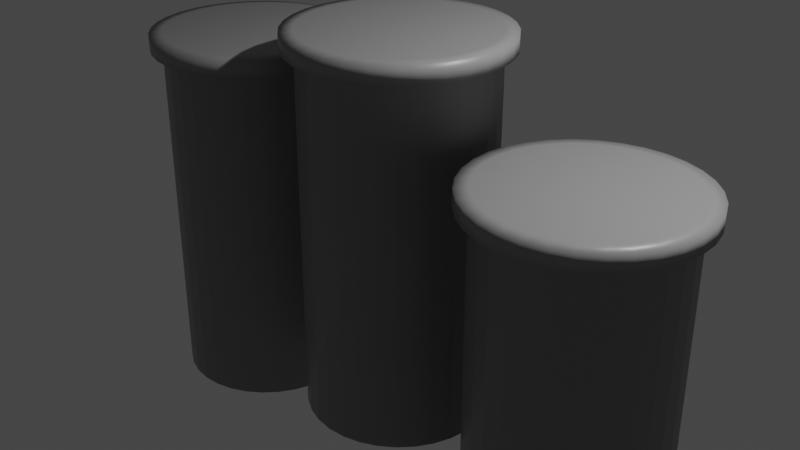 # Source: Pedistals.blend  (saved by Blender 2.93.21; exported with 4.5.12 LTS)
import bpy
from mathutils import Matrix  # noqa: F401  (used for matrix-valued properties, if any)

bpy.ops.wm.read_factory_settings(use_empty=True)
scene = bpy.context.scene
scene.name = 'Scene'

# ---- collections
col_collection = bpy.data.collections.new('Collection'); scene.collection.children.link(col_collection)

# ---- materials (node trees are filled in below, after node groups)
mat_pedistal = bpy.data.materials.new('Pedistal')
mat_pedistal.alpha_threshold = 0.0
mat_pedistal.use_transparent_shadow = False
mat_pedistal.line_color = (0.0, 0.0, 0.0, 1.0)

# ---- material node trees
mat_pedistal.use_nodes = True; mat_pedistal.node_tree.nodes.clear()
_N = mat_pedistal.node_tree.nodes; _L = mat_pedistal.node_tree.links
n0 = _N.new('ShaderNodeOutputMaterial'); n0.name = 'Material Output'; n0.location = (300, 300)
n1 = _N.new('ShaderNodeBsdfPrincipled'); n1.name = 'Principled BSDF'; n1.location = (10, 300)
n1.distribution = 'GGX'
n1.subsurface_method = 'BURLEY'
n1.inputs[0].default_value = (0.2738, 0.2738, 0.2738, 1.0)
n1.inputs[2].default_value = 0.4
n1.inputs[3].default_value = 1.45
n1.inputs[27].default_value = (0.0, 0.0, 0.0, 1.0)
n1.inputs[28].default_value = 1.0
_L.new(n1.outputs[0], n0.inputs[0])
n0.is_active_output = True

# ---- world
world_world = bpy.data.worlds.new('World'); scene.world = world_world
world_world.use_nodes = True; world_world.node_tree.nodes.clear()
_N = world_world.node_tree.nodes; _L = world_world.node_tree.links
n0 = _N.new('ShaderNodeOutputWorld'); n0.name = 'World Output'; n0.location = (300, 300)
n1 = _N.new('ShaderNodeBackground'); n1.name = 'Background'; n1.location = (10, 300)
n1.inputs[0].default_value = (0.05088, 0.05088, 0.05088, 1.0)
_L.new(n1.outputs[0], n0.inputs[0])
n0.is_active_output = True
world_world.color = (0.05088, 0.05088, 0.05088)
world_world.use_sun_shadow = False
world_world.sun_shadow_jitter_overblur = 0.0

# ---- cameras
cam_camera = bpy.data.cameras.new('Camera')
cam_camera.clip_end = 100.0
cam_camera.ortho_scale = 7.314

# ---- lights
light_light = bpy.data.lights.new('Light', 'POINT')
light_light.transmission_factor = 0.0
light_light.energy = 1000.0
light_light.shadow_soft_size = 0.1
light_light.shadow_maximum_resolution = 0.006
light_light.use_absolute_resolution = True

# ---- meshes
me_cylinder = bpy.data.meshes.new('Cylinder')
me_cylinder.from_pydata([(0.0, 1.0, -3.1), (0.0, 1.0, 1.0), (0.1951, 0.9808, -3.1), (0.1951, 0.9808, 1.0), (0.3827, 0.9239, -3.1), (0.3827, 0.9239, 1.0), (0.5556, 0.8315, -3.1), (0.5556, 0.8315, 1.0), (0.7071, 0.7071, -3.1), (0.7071, 0.7071, 1.0), (0.8315, 0.5556, -3.1), (0.8315, 0.5556, 1.0), (0.9239, 0.3827, -3.1), (0.9239, 0.3827, 1.0), (0.9808, 0.1951, -3.1), (0.9808, 0.1951, 1.0), (1.0, -4.371e-08, -3.1), (1.0, -4.371e-08, 1.0), (0.9808, -0.1951, -3.1), (0.9808, -0.1951, 1.0), (0.9239, -0.3827, -3.1), (0.9239, -0.3827, 1.0), (0.8315, -0.5556, -3.1), (0.8315, -0.5556, 1.0), (0.7071, -0.7071, -3.1), (0.7071, -0.7071, 1.0), (0.5556, -0.8315, -3.1), (0.5556, -0.8315, 1.0), (0.3827, -0.9239, -3.1), (0.3827, -0.9239, 1.0), (0.1951, -0.9808, -3.1), (0.1951, -0.9808, 1.0), (-8.742e-08, -1.0, -3.1), (-8.742e-08, -1.0, 1.0), (-0.1951, -0.9808, -3.1), (-0.1951, -0.9808, 1.0), (-0.3827, -0.9239, -3.1), (-0.3827, -0.9239, 1.0), (-0.5556, -0.8315, -3.1), (-0.5556, -0.8315, 1.0), (-0.7071, -0.7071, -3.1), (-0.7071, -0.7071, 1.0), (-0.8315, -0.5556, -3.1), (-0.8315, -0.5556, 1.0), (-0.9239, -0.3827, -3.1), (-0.9239, -0.3827, 1.0), (-0.9808, -0.1951, -3.1), (-0.9808, -0.1951, 1.0), (-1.0, 1.192e-08, -3.1), (-1.0, 1.192e-08, 1.0), (-0.9808, 0.1951, -3.1), (-0.9808, 0.1951, 1.0), (-0.9239, 0.3827, -3.1), (-0.9239, 0.3827, 1.0), (-0.8315, 0.5556, -3.1), (-0.8315, 0.5556, 1.0), (-0.7071, 0.7071, -3.1), (-0.7071, 0.7071, 1.0), (-0.5556, 0.8315, -3.1), (-0.5556, 0.8315, 1.0), (-0.3827, 0.9239, -3.1), (-0.3827, 0.9239, 1.0), (-0.1951, 0.9808, -3.1), (-0.1951, 0.9808, 1.0), (0.0, 1.0, 0.8), (0.1951, 0.9808, 0.8), (0.3827, 0.9239, 0.8), (0.5556, 0.8315, 0.8), (0.7071, 0.7071, 0.8), (0.8315, 0.5556, 0.8), (0.9239, 0.3827, 0.8), (0.9808, 0.1951, 0.8), (1.0, -4.371e-08, 0.8), (0.9808, -0.1951, 0.8), (0.9239, -0.3827, 0.8), (0.8315, -0.5556, 0.8), (0.7071, -0.7071, 0.8), (0.5556, -0.8315, 0.8), (0.3827, -0.9239, 0.8), (0.1951, -0.9808, 0.8), (-8.742e-08, -1.0, 0.8), (-0.1951, -0.9808, 0.8), (-0.3827, -0.9239, 0.8), (-0.5556, -0.8315, 0.8), (-0.7071, -0.7071, 0.8), (-0.8315, -0.5556, 0.8), (-0.9239, -0.3827, 0.8), (-0.9808, -0.1951, 0.8), (-1.0, 1.192e-08, 0.8), (-0.9808, 0.1951, 0.8), (-0.9239, 0.3827, 0.8), (-0.8315, 0.5556, 0.8), (-0.7071, 0.7071, 0.8), (-0.5556, 0.8315, 0.8), (-0.3827, 0.9239, 0.8), (-0.1951, 0.9808, 0.8), (0.2212, 1.112, 0.9871), (-4.589e-10, 1.134, 0.9871), (-4.589e-10, 1.134, 0.8129), (0.4339, 1.047, 0.9871), (0.6299, 0.9426, 0.9871), (0.8017, 0.8017, 0.9871), (0.9426, 0.6299, 0.9871), (1.047, 0.4339, 0.9871), (1.112, 0.2212, 0.9871), (1.134, -4.839e-08, 0.9871), (1.112, -0.2212, 0.9871), (1.047, -0.4339, 0.9871), (0.9426, -0.6299, 0.9871), (0.8017, -0.8017, 0.9871), (0.6299, -0.9426, 0.9871), (0.4339, -1.047, 0.9871), (0.2212, -1.112, 0.9871), (-9.957e-08, -1.134, 0.9871), (-0.2212, -1.112, 0.9871), (-0.4339, -1.047, 0.9871), (-0.6299, -0.9426, 0.9871), (-0.8017, -0.8017, 0.9871), (-0.9426, -0.6299, 0.9871), (-1.047, -0.4339, 0.9871), (-1.112, -0.2212, 0.9871), (-1.134, 1.469e-08, 0.9871), (-1.112, 0.2212, 0.9871), (-1.047, 0.4339, 0.9871), (-0.9426, 0.6299, 0.9871), (-0.8017, 0.8017, 0.9871), (-0.6299, 0.9426, 0.9871), (-0.4339, 1.047, 0.9871), (-0.2212, 1.112, 0.9871), (0.2212, 1.112, 0.8129), (0.4339, 1.047, 0.8129), (0.6299, 0.9426, 0.8129), (0.8017, 0.8017, 0.8129), (0.9426, 0.6299, 0.8129), (1.047, 0.4339, 0.8129), (1.112, 0.2212, 0.8129), (1.134, -4.839e-08, 0.8129), (1.112, -0.2212, 0.8129), (1.047, -0.4339, 0.8129), (0.9426, -0.6299, 0.8129), (0.8017, -0.8017, 0.8129), (0.6299, -0.9426, 0.8129), (0.4339, -1.047, 0.8129), (0.2212, -1.112, 0.8129), (-9.957e-08, -1.134, 0.8129), (-0.2212, -1.112, 0.8129), (-0.4339, -1.047, 0.8129), (-0.6299, -0.9426, 0.8129), (-0.8017, -0.8017, 0.8129), (-0.9426, -0.6299, 0.8129), (-1.047, -0.4339, 0.8129), (-1.112, -0.2212, 0.8129), (-1.134, 1.469e-08, 0.8129), (-1.112, 0.2212, 0.8129), (-1.047, 0.4339, 0.8129), (-0.9426, 0.6299, 0.8129), (-0.8017, 0.8017, 0.8129), (-0.6299, 0.9426, 0.8129), (-0.4339, 1.047, 0.8129), (-0.2212, 1.112, 0.8129)], [], [(70, 69, 133, 134), (71, 70, 134, 135), (49, 51, 122, 121), (72, 71, 135, 136), (31, 33, 113, 112), (13, 15, 104, 103), (73, 72, 136, 137), (74, 73, 137, 138), (47, 49, 121, 120), (75, 74, 138, 139), (29, 31, 112, 111), (11, 13, 103, 102), (76, 75, 139, 140), (63, 1, 97, 128), (77, 76, 140, 141), (45, 47, 120, 119), (78, 77, 141, 142), (27, 29, 111, 110), (79, 78, 142, 143), (9, 11, 102, 101), (61, 63, 128, 127), (80, 79, 143, 144), (43, 45, 119, 118), (81, 80, 144, 145), (25, 27, 110, 109), (7, 9, 101, 100), (82, 81, 145, 146), (59, 61, 127, 126), (83, 82, 146, 147), (41, 43, 118, 117), (3, 1, 63, 61, 59, 57, 55, 53, 51, 49, 47, 45, 43, 41, 39, 37, 35, 33, 31, 29, 27, 25, 23, 21, 19, 17, 15, 13, 11, 9, 7, 5), (84, 83, 147, 148), (23, 25, 109, 108), (0, 2, 4, 6, 8, 10, 12, 14, 16, 18, 20, 22, 24, 26, 28, 30, 32, 34, 36, 38, 40, 42, 44, 46, 48, 50, 52, 54, 56, 58, 60, 62), (62, 95, 64, 0), (60, 94, 95, 62), (58, 93, 94, 60), (56, 92, 93, 58), (54, 91, 92, 56), (52, 90, 91, 54), (50, 89, 90, 52), (48, 88, 89, 50), (46, 87, 88, 48), (44, 86, 87, 46), (42, 85, 86, 44), (40, 84, 85, 42), (38, 83, 84, 40), (36, 82, 83, 38), (34, 81, 82, 36), (32, 80, 81, 34), (30, 79, 80, 32), (28, 78, 79, 30), (26, 77, 78, 28), (24, 76, 77, 26), (22, 75, 76, 24), (20, 74, 75, 22), (18, 73, 74, 20), (16, 72, 73, 18), (14, 71, 72, 16), (12, 70, 71, 14), (10, 69, 70, 12), (8, 68, 69, 10), (6, 67, 68, 8), (4, 66, 67, 6), (2, 65, 66, 4), (0, 64, 65, 2), (98, 97, 96, 129), (129, 96, 99, 130), (130, 99, 100, 131), (131, 100, 101, 132), (132, 101, 102, 133), (133, 102, 103, 134), (134, 103, 104, 135), (135, 104, 105, 136), (136, 105, 106, 137), (137, 106, 107, 138), (138, 107, 108, 139), (139, 108, 109, 140), (140, 109, 110, 141), (141, 110, 111, 142), (142, 111, 112, 143), (143, 112, 113, 144), (144, 113, 114, 145), (145, 114, 115, 146), (146, 115, 116, 147), (147, 116, 117, 148), (148, 117, 118, 149), (149, 118, 119, 150), (150, 119, 120, 151), (151, 120, 121, 152), (152, 121, 122, 153), (153, 122, 123, 154), (154, 123, 124, 155), (155, 124, 125, 156), (156, 125, 126, 157), (157, 126, 127, 158), (158, 127, 128, 159), (159, 128, 97, 98), (15, 17, 105, 104), (64, 95, 159, 98), (33, 35, 114, 113), (69, 68, 132, 133), (95, 94, 158, 159), (51, 53, 123, 122), (68, 67, 131, 132), (94, 93, 157, 158), (67, 66, 130, 131), (17, 19, 106, 105), (93, 92, 156, 157), (35, 37, 115, 114), (66, 65, 129, 130), (1, 3, 96, 97), (92, 91, 155, 156), (53, 55, 124, 123), (65, 64, 98, 129), (91, 90, 154, 155), (19, 21, 107, 106), (90, 89, 153, 154), (37, 39, 116, 115), (89, 88, 152, 153), (55, 57, 125, 124), (3, 5, 99, 96), (88, 87, 151, 152), (21, 23, 108, 107), (87, 86, 150, 151), (39, 41, 117, 116), (86, 85, 149, 150), (57, 59, 126, 125), (5, 7, 100, 99), (85, 84, 148, 149)])
me_cylinder.polygons.foreach_set('use_smooth', [True] * 130)
_uv = me_cylinder.uv_layers.new(name='UVMap')
_uv.uv.foreach_set('vector', [0.8125, 0.95, 0.8438, 0.95, 0.8438, 0.95, 0.8125, 0.95, 0.7812, 0.95, 0.8125, 0.95, 0.8125, 0.95, 0.7812, 0.95, 0.01, 0.25, 0.01461, 0.2968, 0.01461, 0.2968, 0.01, 0.25, 0.75, 0.95, 0.7812, 0.95, 0.7812, 0.95, 0.75, 0.95, 0.2968, 0.01461, 0.25, 0.01, 0.25, 0.01, 0.2968, 0.01461, 0.4717, 0.3418, 0.4854, 0.2968, 0.4854, 0.2968, 0.4717, 0.3418, 0.7188, 0.95, 0.75, 0.95, 0.75, 0.95, 0.7188, 0.95, 0.6875, 0.95, 0.7188, 0.95, 0.7188, 0.95, 0.6875, 0.95, 0.01461, 0.2032, 0.01, 0.25, 0.01, 0.25, 0.01461, 0.2032, 0.6562, 0.95, 0.6875, 0.95, 0.6875, 0.95, 0.6562, 0.95, 0.3418, 0.02827, 0.2968, 0.01461, 0.2968, 0.01461, 0.3418, 0.02827, 0.4496, 0.3833, 0.4717, 0.3418, 0.4717, 0.3418, 0.4496, 0.3833, 0.625, 0.95, 0.6562, 0.95, 0.6562, 0.95, 0.625, 0.95, 0.2032, 0.4854, 0.25, 0.49, 0.25, 0.49, 0.2032, 0.4854, 0.5938, 0.95, 0.625, 0.95, 0.625, 0.95, 0.5938, 0.95, 0.02827, 0.1582, 0.01461, 0.2032, 0.01461, 0.2032, 0.02827, 0.1582, 0.5625, 0.95, 0.5938, 0.95, 0.5938, 0.95, 0.5625, 0.95, 0.3833, 0.05045, 0.3418, 0.02827, 0.3418, 0.02827, 0.3833, 0.05045, 0.5312, 0.95, 0.5625, 0.95, 0.5625, 0.95, 0.5312, 0.95, 0.4197, 0.4197, 0.4496, 0.3833, 0.4496, 0.3833, 0.4197, 0.4197, 0.1582, 0.4717, 0.2032, 0.4854, 0.2032, 0.4854, 0.1582, 0.4717, 0.5, 0.95, 0.5312, 0.95, 0.5312, 0.95, 0.5, 0.95, 0.05045, 0.1167, 0.02827, 0.1582, 0.02827, 0.1582, 0.05045, 0.1167, 0.4688, 0.95, 0.5, 0.95, 0.5, 0.95, 0.4688, 0.95, 0.4197, 0.08029, 0.3833, 0.05045, 0.3833, 0.05045, 0.4197, 0.08029, 0.3833, 0.4496, 0.4197, 0.4197, 0.4197, 0.4197, 0.3833, 0.4496, 0.4375, 0.95, 0.4688, 0.95, 0.4688, 0.95, 0.4375, 0.95, 0.1167, 0.4496, 0.1582, 0.4717, 0.1582, 0.4717, 0.1167, 0.4496, 0.4062, 0.95, 0.4375, 0.95, 0.4375, 0.95, 0.4062, 0.95, 0.08029, 0.08029, 0.05045, 0.1167, 0.05045, 0.1167, 0.08029, 0.08029, 0.2968, 0.4854, 0.25, 0.49, 0.2032, 0.4854, 0.1582, 0.4717, 0.1167, 0.4496, 0.08029, 0.4197, 0.05045, 0.3833, 0.02827, 0.3418, 0.01461, 0.2968, 0.01, 0.25, 0.01461, 0.2032, 0.02827, 0.1582, 0.05045, 0.1167, 0.08029, 0.08029, 0.1167, 0.05045, 0.1582, 0.02827, 0.2032, 0.01461, 0.25, 0.01, 0.2968, 0.01461, 0.3418, 0.02827, 0.3833, 0.05045, 0.4197, 0.08029, 0.4496, 0.1167, 0.4717, 0.1582, 0.4854, 0.2032, 0.49, 0.25, 0.4854, 0.2968, 0.4717, 0.3418, 0.4496, 0.3833, 0.4197, 0.4197, 0.3833, 0.4496, 0.3418, 0.4717, 0.375, 0.95, 0.4062, 0.95, 0.4062, 0.95, 0.375, 0.95, 0.4496, 0.1167, 0.4197, 0.08029, 0.4197, 0.08029, 0.4496, 0.1167, 0.75, 0.49, 0.7968, 0.4854, 0.8418, 0.4717, 0.8833, 0.4496, 0.9197, 0.4197, 0.9496, 0.3833, 0.9717, 0.3418, 0.9854, 0.2968, 0.99, 0.25, 0.9854, 0.2032, 0.9717, 0.1582, 0.9496, 0.1167, 0.9197, 0.08029, 0.8833, 0.05045, 0.8418, 0.02827, 0.7968, 0.01461, 0.75, 0.01, 0.7032, 0.01461, 0.6582, 0.02827, 0.6167, 0.05045, 0.5803, 0.08029, 0.5504, 0.1167, 0.5283, 0.1582, 0.5146, 0.2032, 0.51, 0.25, 0.5146, 0.2968, 0.5283, 0.3418, 0.5504, 0.3833, 0.5803, 0.4197, 0.6167, 0.4496, 0.6582, 0.4717, 0.7032, 0.4854, 0.03125, 0.5, 0.03125, 0.95, 0.0, 0.95, 0.0, 0.5, 0.0625, 0.5, 0.0625, 0.95, 0.03125, 0.95, 0.03125, 0.5, 0.09375, 0.5, 0.09375, 0.95, 0.0625, 0.95, 0.0625, 0.5, 0.125, 0.5, 0.125, 0.95, 0.09375, 0.95, 0.09375, 0.5, 0.1562, 0.5, 0.1562, 0.95, 0.125, 0.95, 0.125, 0.5, 0.1875, 0.5, 0.1875, 0.95, 0.1562, 0.95, 0.1562, 0.5, 0.2188, 0.5, 0.2188, 0.95, 0.1875, 0.95, 0.1875, 0.5, 0.25, 0.5, 0.25, 0.95, 0.2188, 0.95, 0.2188, 0.5, 0.2812, 0.5, 0.2812, 0.95, 0.25, 0.95, 0.25, 0.5, 0.3125, 0.5, 0.3125, 0.95, 0.2812, 0.95, 0.2812, 0.5, 0.3438, 0.5, 0.3438, 0.95, 0.3125, 0.95, 0.3125, 0.5, 0.375, 0.5, 0.375, 0.95, 0.3438, 0.95, 0.3438, 0.5, 0.4062, 0.5, 0.4062, 0.95, 0.375, 0.95, 0.375, 0.5, 0.4375, 0.5, 0.4375, 0.95, 0.4062, 0.95, 0.4062, 0.5, 0.4688, 0.5, 0.4688, 0.95, 0.4375, 0.95, 0.4375, 0.5, 0.5, 0.5, 0.5, 0.95, 0.4688, 0.95, 0.4688, 0.5, 0.5312, 0.5, 0.5312, 0.95, 0.5, 0.95, 0.5, 0.5, 0.5625, 0.5, 0.5625, 0.95, 0.5312, 0.95, 0.5312, 0.5, 0.5938, 0.5, 0.5938, 0.95, 0.5625, 0.95, 0.5625, 0.5, 0.625, 0.5, 0.625, 0.95, 0.5938, 0.95, 0.5938, 0.5, 0.6562, 0.5, 0.6562, 0.95, 0.625, 0.95, 0.625, 0.5, 0.6875, 0.5, 0.6875, 0.95, 0.6562, 0.95, 0.6562, 0.5, 0.7188, 0.5, 0.7188, 0.95, 0.6875, 0.95, 0.6875, 0.5, 0.75, 0.5, 0.75, 0.95, 0.7188, 0.95, 0.7188, 0.5, 0.7812, 0.5, 0.7812, 0.95, 0.75, 0.95, 0.75, 0.5, 0.8125, 0.5, 0.8125, 0.95, 0.7812, 0.95, 0.7812, 0.5, 0.8438, 0.5, 0.8438, 0.95, 0.8125, 0.95, 0.8125, 0.5, 0.875, 0.5, 0.875, 0.95, 0.8438, 0.95, 0.8438, 0.5, 0.9062, 0.5, 0.9062, 0.95, 0.875, 0.95, 0.875, 0.5, 0.9375, 0.5, 0.9375, 0.95, 0.9062, 0.95, 0.9062, 0.5, 0.9688, 0.5, 0.9688, 0.95, 0.9375, 0.95, 0.9375, 0.5, 1.0, 0.5, 1.0, 0.95, 0.9688, 0.95, 0.9688, 0.5, 1.0, 0.95, 1.0, 1.0, 0.9688, 1.0, 0.9688, 0.95, 0.9688, 0.95, 0.9688, 1.0, 0.9375, 1.0, 0.9375, 0.95, 0.9375, 0.95, 0.9375, 1.0, 0.9062, 1.0, 0.9062, 0.95, 0.9062, 0.95, 0.9062, 1.0, 0.875, 1.0, 0.875, 0.95, 0.875, 0.95, 0.875, 1.0, 0.8438, 1.0, 0.8438, 0.95, 0.8438, 0.95, 0.8438, 1.0, 0.8125, 1.0, 0.8125, 0.95, 0.8125, 0.95, 0.8125, 1.0, 0.7812, 1.0, 0.7812, 0.95, 0.7812, 0.95, 0.7812, 1.0, 0.75, 1.0, 0.75, 0.95, 0.75, 0.95, 0.75, 1.0, 0.7188, 1.0, 0.7188, 0.95, 0.7188, 0.95, 0.7188, 1.0, 0.6875, 1.0, 0.6875, 0.95, 0.6875, 0.95, 0.6875, 1.0, 0.6562, 1.0, 0.6562, 0.95, 0.6562, 0.95, 0.6562, 1.0, 0.625, 1.0, 0.625, 0.95, 0.625, 0.95, 0.625, 1.0, 0.5938, 1.0, 0.5938, 0.95, 0.5938, 0.95, 0.5938, 1.0, 0.5625, 1.0, 0.5625, 0.95, 0.5625, 0.95, 0.5625, 1.0, 0.5312, 1.0, 0.5312, 0.95, 0.5312, 0.95, 0.5312, 1.0, 0.5, 1.0, 0.5, 0.95, 0.5, 0.95, 0.5, 1.0, 0.4688, 1.0, 0.4688, 0.95, 0.4688, 0.95, 0.4688, 1.0, 0.4375, 1.0, 0.4375, 0.95, 0.4375, 0.95, 0.4375, 1.0, 0.4062, 1.0, 0.4062, 0.95, 0.4062, 0.95, 0.4062, 1.0, 0.375, 1.0, 0.375, 0.95, 0.375, 0.95, 0.375, 1.0, 0.3438, 1.0, 0.3438, 0.95, 0.3438, 0.95, 0.3438, 1.0, 0.3125, 1.0, 0.3125, 0.95, 0.3125, 0.95, 0.3125, 1.0, 0.2812, 1.0, 0.2812, 0.95, 0.2812, 0.95, 0.2812, 1.0, 0.25, 1.0, 0.25, 0.95, 0.25, 0.95, 0.25, 1.0, 0.2188, 1.0, 0.2188, 0.95, 0.2188, 0.95, 0.2188, 1.0, 0.1875, 1.0, 0.1875, 0.95, 0.1875, 0.95, 0.1875, 1.0, 0.1562, 1.0, 0.1562, 0.95, 0.1562, 0.95, 0.1562, 1.0, 0.125, 1.0, 0.125, 0.95, 0.125, 0.95, 0.125, 1.0, 0.09375, 1.0, 0.09375, 0.95, 0.09375, 0.95, 0.09375, 1.0, 0.0625, 1.0, 0.0625, 0.95, 0.0625, 0.95, 0.0625, 1.0, 0.03125, 1.0, 0.03125, 0.95, 0.03125, 0.95, 0.03125, 1.0, 0.0, 1.0, 0.0, 0.95, 0.4854, 0.2968, 0.49, 0.25, 0.49, 0.25, 0.4854, 0.2968, 0.0, 0.95, 0.03125, 0.95, 0.03125, 0.95, 0.0, 0.95, 0.25, 0.01, 0.2032, 0.01461, 0.2032, 0.01461, 0.25, 0.01, 0.8438, 0.95, 0.875, 0.95, 0.875, 0.95, 0.8438, 0.95, 0.03125, 0.95, 0.0625, 0.95, 0.0625, 0.95, 0.03125, 0.95, 0.01461, 0.2968, 0.02827, 0.3418, 0.02827, 0.3418, 0.01461, 0.2968, 0.875, 0.95, 0.9062, 0.95, 0.9062, 0.95, 0.875, 0.95, 0.0625, 0.95, 0.09375, 0.95, 0.09375, 0.95, 0.0625, 0.95, 0.9062, 0.95, 0.9375, 0.95, 0.9375, 0.95, 0.9062, 0.95, 0.49, 0.25, 0.4854, 0.2032, 0.4854, 0.2032, 0.49, 0.25, 0.09375, 0.95, 0.125, 0.95, 0.125, 0.95, 0.09375, 0.95, 0.2032, 0.01461, 0.1582, 0.02827, 0.1582, 0.02827, 0.2032, 0.01461, 0.9375, 0.95, 0.9688, 0.95, 0.9688, 0.95, 0.9375, 0.95, 0.25, 0.49, 0.2968, 0.4854, 0.2968, 0.4854, 0.25, 0.49, 0.125, 0.95, 0.1562, 0.95, 0.1562, 0.95, 0.125, 0.95, 0.02827, 0.3418, 0.05045, 0.3833, 0.05045, 0.3833, 0.02827, 0.3418, 0.9688, 0.95, 1.0, 0.95, 1.0, 0.95, 0.9688, 0.95, 0.1562, 0.95, 0.1875, 0.95, 0.1875, 0.95, 0.1562, 0.95, 0.4854, 0.2032, 0.4717, 0.1582, 0.4717, 0.1582, 0.4854, 0.2032, 0.1875, 0.95, 0.2188, 0.95, 0.2188, 0.95, 0.1875, 0.95, 0.1582, 0.02827, 0.1167, 0.05045, 0.1167, 0.05045, 0.1582, 0.02827, 0.2188, 0.95, 0.25, 0.95, 0.25, 0.95, 0.2188, 0.95, 0.05045, 0.3833, 0.08029, 0.4197, 0.08029, 0.4197, 0.05045, 0.3833, 0.2968, 0.4854, 0.3418, 0.4717, 0.3418, 0.4717, 0.2968, 0.4854, 0.25, 0.95, 0.2812, 0.95, 0.2812, 0.95, 0.25, 0.95, 0.4717, 0.1582, 0.4496, 0.1167, 0.4496, 0.1167, 0.4717, 0.1582, 0.2812, 0.95, 0.3125, 0.95, 0.3125, 0.95, 0.2812, 0.95, 0.1167, 0.05045, 0.08029, 0.08029, 0.08029, 0.08029, 0.1167, 0.05045, 0.3125, 0.95, 0.3438, 0.95, 0.3438, 0.95, 0.3125, 0.95, 0.08029, 0.4197, 0.1167, 0.4496, 0.1167, 0.4496, 0.08029, 0.4197, 0.3418, 0.4717, 0.3833, 0.4496, 0.3833, 0.4496, 0.3418, 0.4717, 0.3438, 0.95, 0.375, 0.95, 0.375, 0.95, 0.3438, 0.95])
me_cylinder.materials.append(mat_pedistal)
me_cylinder.use_remesh_fix_poles = True
me_cylinder.use_remesh_preserve_attributes = False
me_cylinder.update()

# ---- objects
ob_light = bpy.data.objects.new('Light', light_light)
ob_camera = bpy.data.objects.new('Camera', cam_camera)
ob_pedistal_1st = bpy.data.objects.new('Pedistal-1st', me_cylinder)
ob_pedistal_2nd = bpy.data.objects.new('Pedistal-2nd', me_cylinder)
ob_pedistal_3rd = bpy.data.objects.new('Pedistal-3rd', me_cylinder)

# ---- transforms, parenting, visibility, modifiers, constraints
ob_light.location = (4.076, 1.005, 5.904)
ob_light.rotation_euler = (0.6503, 0.05522, 1.866)
ob_light.lock_rotations_4d = False
ob_light.empty_display_type = 'ARROWS'
ob_light.color = (0.0, 0.0, 0.0, 0.0)
ob_light.lineart.crease_threshold = 0.0
ob_camera.location = (7.359, -6.926, 4.958)
ob_camera.rotation_euler = (1.109, 0.0, 0.8149)
ob_camera.lock_rotations_4d = False
ob_camera.empty_display_type = 'ARROWS'
ob_camera.color = (0.0, 0.0, 0.0, 0.0)
ob_camera.display_type = 'WIRE'
ob_camera.lineart.crease_threshold = 0.0
ob_pedistal_1st.location = (0.0, 0.0, 1.0)
ob_pedistal_2nd.location = (-2.3, 0.0, 0.5)
ob_pedistal_3rd.location = (2.3, 0.0, 0.1)

# ---- collection membership
col_collection.objects.link(ob_light)
col_collection.objects.link(ob_camera)
col_collection.objects.link(ob_pedistal_1st)
col_collection.objects.link(ob_pedistal_2nd)
col_collection.objects.link(ob_pedistal_3rd)

# ---- scene / render settings (as saved in the file)
scene.camera = ob_camera
scene.frame_start = 1; scene.frame_end = 250; scene.frame_set(1)
scene.render.engine = 'BLENDER_EEVEE_NEXT'
scene.cycles.use_denoising = False
scene.cycles.samples = 128
scene.cycles.sampling_pattern = 'TABULATED_SOBOL'
scene.cycles.use_adaptive_sampling = False
scene.cycles.use_light_tree = False
scene.view_settings.view_transform = 'Filmic'
bpy.context.view_layer.update()
